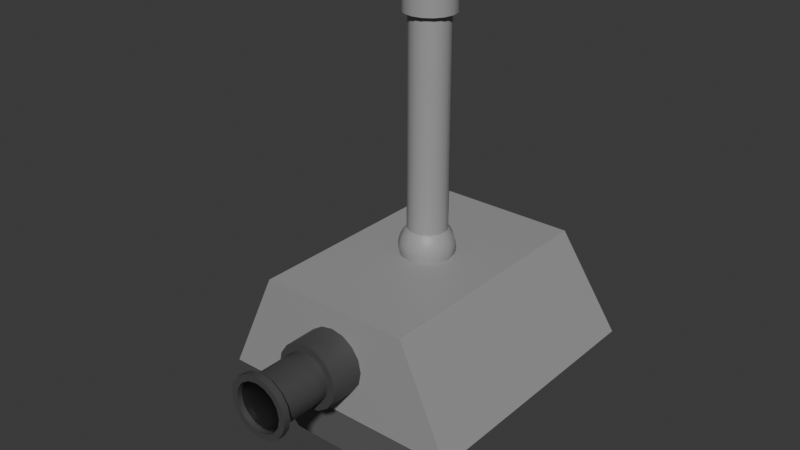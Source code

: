 # Source: securitycamera.blend  (saved by Blender 4.2.66; exported with 4.5.12 LTS)
import bpy
from mathutils import Matrix  # noqa: F401  (used for matrix-valued properties, if any)

bpy.ops.wm.read_factory_settings(use_empty=True)
scene = bpy.context.scene
scene.name = 'Scene'

# ---- collections
col_collection = bpy.data.collections.new('Collection'); scene.collection.children.link(col_collection)

# ---- materials (node trees are filled in below, after node groups)
mat_camera = bpy.data.materials.new('Camera')
mat_cameradarker = bpy.data.materials.new('CameraDarker')
mat_cameralens = bpy.data.materials.new('CameraLens')
mat_cameraglass = bpy.data.materials.new('CameraGlass')

# ---- node groups
ng_smooth_by_angle = bpy.data.node_groups.new('Smooth by Angle', 'GeometryNodeTree')
_s = ng_smooth_by_angle.interface.new_socket(name='Mesh', in_out='OUTPUT', socket_type='NodeSocketGeometry')
_s = ng_smooth_by_angle.interface.new_socket(name='Mesh', in_out='INPUT', socket_type='NodeSocketGeometry')
_s = ng_smooth_by_angle.interface.new_socket(name='Angle', in_out='INPUT', socket_type='NodeSocketFloat')
_s.subtype = 'ANGLE'
_s.default_value = 0.5236
_s.min_value = 0.0
_s.max_value = 3.142
_s.description = 'Maximum face angle for smooth edges'
_s = ng_smooth_by_angle.interface.new_socket(name='Ignore Sharpness', in_out='INPUT', socket_type='NodeSocketBool')
_s.force_non_field = True
ng_smooth_by_angle.description = 'Set the sharpness of mesh edges based on the angle between the neighboring faces'
ng_smooth_by_angle.is_modifier = True
_N = ng_smooth_by_angle.nodes; _L = ng_smooth_by_angle.links
n0 = _N.new('GeometryNodeSetShadeSmooth'); n0.name = 'Set Shade Smooth'; n0.location = (120, -80)
n0.domain = 'EDGE'
n1 = _N.new('GeometryNodeSetShadeSmooth'); n1.name = 'Set Shade Smooth.001'; n1.location = (300, -80)
n2 = _N.new('NodeGroupOutput'); n2.name = 'Group Output'; n2.location = (480, -80)
n3 = _N.new('GeometryNodeInputMeshEdgeAngle'); n3.name = 'Edge Angle'; n3.location = (-440, -240)
n4 = _N.new('NodeGroupInput'); n4.name = 'Group Input'; n4.location = (-80, -80)
n5 = _N.new('GeometryNodeInputEdgeSmooth'); n5.name = 'Is Edge Smooth'; n5.location = (-260, -120)
n6 = _N.new('GeometryNodeInputShadeSmooth'); n6.name = 'Is Shade Smooth'; n6.location = (-440, -397)
n7 = _N.new('FunctionNodeCompare'); n7.name = 'Compare'; n7.location = (-260, -260)
n7.operation = 'LESS_EQUAL'
n7.inputs[6].default_value = (0.0, 0.0, 0.0, 0.0)
n7.inputs[7].default_value = (0.0, 0.0, 0.0, 0.0)
n8 = _N.new('FunctionNodeBooleanMath'); n8.name = 'Boolean Math.001'; n8.location = (-80, -260)
n9 = _N.new('NodeGroupInput'); n9.name = 'Group Input.001'; n9.location = (-440, -329)
n10 = _N.new('NodeGroupInput'); n10.name = 'Group Input.002'; n10.location = (-259, -189)
n11 = _N.new('FunctionNodeBooleanMath'); n11.name = 'Boolean Math'; n11.location = (-80, -149)
n11.operation = 'OR'
n12 = _N.new('FunctionNodeBooleanMath'); n12.name = 'Boolean Math.002'; n12.location = (-260, -380)
n12.operation = 'OR'
n13 = _N.new('NodeGroupInput'); n13.name = 'Group Input.003'; n13.location = (-440, -460)
_L.new(n3.outputs[0], n7.inputs[0])
_L.new(n1.outputs[0], n2.inputs[0])
_L.new(n9.outputs[1], n7.inputs[1])
_L.new(n7.outputs[0], n8.inputs[0])
_L.new(n4.outputs[0], n0.inputs[0])
_L.new(n0.outputs[0], n1.inputs[0])
_L.new(n8.outputs[0], n0.inputs[2])
_L.new(n10.outputs[2], n11.inputs[1])
_L.new(n5.outputs[0], n11.inputs[0])
_L.new(n11.outputs[0], n0.inputs[1])
_L.new(n13.outputs[2], n12.inputs[1])
_L.new(n6.outputs[0], n12.inputs[0])
_L.new(n12.outputs[0], n8.inputs[1])
n2.is_active_output = True

# ---- material node trees
mat_camera.use_nodes = True; mat_camera.node_tree.nodes.clear()
_N = mat_camera.node_tree.nodes; _L = mat_camera.node_tree.links
n0 = _N.new('ShaderNodeBsdfPrincipled'); n0.name = 'Principled BSDF'; n0.location = (10, 300)
n0.inputs[0].default_value = (0.3416, 0.3416, 0.3416, 1.0)
n1 = _N.new('ShaderNodeOutputMaterial'); n1.name = 'Material Output'; n1.location = (300, 300)
_L.new(n0.outputs[0], n1.inputs[0])
n1.is_active_output = True
mat_cameradarker.use_nodes = True; mat_cameradarker.node_tree.nodes.clear()
_N = mat_cameradarker.node_tree.nodes; _L = mat_cameradarker.node_tree.links
n0 = _N.new('ShaderNodeBsdfPrincipled'); n0.name = 'Principled BSDF'; n0.location = (10, 300)
n0.inputs[0].default_value = (0.1353, 0.1353, 0.1353, 1.0)
n1 = _N.new('ShaderNodeOutputMaterial'); n1.name = 'Material Output'; n1.location = (300, 300)
_L.new(n0.outputs[0], n1.inputs[0])
n1.is_active_output = True
mat_cameralens.use_nodes = True; mat_cameralens.node_tree.nodes.clear()
_N = mat_cameralens.node_tree.nodes; _L = mat_cameralens.node_tree.links
n0 = _N.new('ShaderNodeBsdfPrincipled'); n0.name = 'Principled BSDF'; n0.location = (10, 300)
n0.inputs[0].default_value = (0.06561, 0.06561, 0.06561, 1.0)
n1 = _N.new('ShaderNodeOutputMaterial'); n1.name = 'Material Output'; n1.location = (300, 300)
_L.new(n0.outputs[0], n1.inputs[0])
n1.is_active_output = True
mat_cameraglass.use_nodes = True; mat_cameraglass.node_tree.nodes.clear()
_N = mat_cameraglass.node_tree.nodes; _L = mat_cameraglass.node_tree.links
n0 = _N.new('ShaderNodeBsdfPrincipled'); n0.name = 'Principled BSDF'; n0.location = (10, 300)
n0.inputs[2].default_value = 0.0
n0.inputs[18].default_value = 1.0
n1 = _N.new('ShaderNodeOutputMaterial'); n1.name = 'Material Output'; n1.location = (300, 300)
_L.new(n0.outputs[0], n1.inputs[0])
n1.is_active_output = True

# ---- world
world_world = bpy.data.worlds.new('World'); scene.world = world_world
world_world.use_nodes = True; world_world.node_tree.nodes.clear()
_N = world_world.node_tree.nodes; _L = world_world.node_tree.links
n0 = _N.new('ShaderNodeOutputWorld'); n0.name = 'World Output'; n0.location = (300, 300)
n1 = _N.new('ShaderNodeBackground'); n1.name = 'Background'; n1.location = (10, 300)
n1.inputs[0].default_value = (0.05088, 0.05088, 0.05088, 1.0)
_L.new(n1.outputs[0], n0.inputs[0])
n0.is_active_output = True
world_world.color = (0.05088, 0.05088, 0.05088)
world_world.sun_shadow_jitter_overblur = 0.0

# ---- meshes
me_cube_001 = bpy.data.meshes.new('Cube.001')
me_cube_001.from_pydata([(-0.1809, -1.048, -0.2442), (-0.6048, 0.9518, 2.199e-05), (0.1839, -1.048, -0.2442), (0.6078, 0.9518, 2.199e-05), (-0.1809, -1.048, -0.6091), (-0.9985, 1.142, -0.8533), (1.001, 1.142, -0.8533), (0.1839, -1.048, -0.6091), (-0.5262, 0.8093, -1.338), (-0.5262, -0.9057, -1.338), (-0.88, 1.055, -0.8533), (0.5292, 0.8093, -1.338), (0.8829, 1.055, -0.8533), (0.5292, -0.9057, -1.338), (0.8829, -0.9614, -0.8533), (-0.88, -0.9614, -0.8533), (-0.9985, -1.048, -0.8533), (-0.6048, -1.048, 2.199e-05), (0.6078, -1.048, 2.199e-05), (1.001, -1.048, -0.8533), (0.1002, -1.048, -0.1883), (0.001494, -1.048, -0.1686), (-0.09724, -1.048, -0.1883), (0.1002, -1.048, -0.665), (0.001494, -1.048, -0.6847), (-0.09724, -1.048, -0.665), (-0.2369, -1.048, -0.5254), (-0.2565, -1.048, -0.4266), (-0.2369, -1.048, -0.3279), (0.2399, -1.048, -0.3279), (0.2595, -1.048, -0.4266), (0.2399, -1.048, -0.5254), (-0.1371, -1.315, -0.288), (0.1401, -1.315, -0.288), (-0.1371, -1.315, -0.5652), (0.1401, -1.315, -0.5652), (0.0765, -1.315, -0.2456), (0.001494, -1.315, -0.2306), (-0.07351, -1.315, -0.2456), (0.0765, -1.315, -0.6077), (0.001494, -1.315, -0.6226), (-0.07351, -1.315, -0.6077), (-0.1796, -1.315, -0.5017), (-0.1945, -1.315, -0.4266), (-0.1796, -1.315, -0.3516), (0.1826, -1.315, -0.3516), (0.1975, -1.315, -0.4266), (0.1826, -1.315, -0.5017), (-0.2369, -1.315, -0.3279), (-0.1809, -1.315, -0.2442), (-0.09724, -1.315, -0.1883), (0.2399, -1.315, -0.5254), (0.1839, -1.315, -0.6091), (-0.09724, -1.315, -0.665), (-0.1809, -1.315, -0.6091), (0.1839, -1.315, -0.2442), (0.1002, -1.315, -0.1883), (0.001494, -1.315, -0.1686), (0.1002, -1.315, -0.665), (0.001494, -1.315, -0.6847), (-0.2369, -1.315, -0.5254), (-0.2565, -1.315, -0.4266), (0.2399, -1.315, -0.3279), (0.2595, -1.315, -0.4266), (-0.1371, -1.72, -0.288), (0.1401, -1.72, -0.288), (-0.1371, -1.72, -0.5652), (0.1401, -1.72, -0.5652), (0.0765, -1.72, -0.2456), (0.001494, -1.72, -0.2306), (-0.07351, -1.72, -0.2456), (0.0765, -1.72, -0.6077), (0.001494, -1.72, -0.6226), (-0.07351, -1.72, -0.6077), (-0.1796, -1.72, -0.5017), (-0.1945, -1.72, -0.4266), (-0.1796, -1.72, -0.3516), (0.1826, -1.72, -0.3516), (0.1975, -1.72, -0.4266), (0.1826, -1.72, -0.5017), (-0.1371, -1.72, -0.288), (0.1401, -1.72, -0.288), (-0.1371, -1.72, -0.5652), (0.1401, -1.72, -0.5652), (0.0765, -1.72, -0.2456), (0.001494, -1.72, -0.2306), (-0.07351, -1.72, -0.2456), (0.0765, -1.72, -0.6077), (0.001494, -1.72, -0.6226), (-0.07351, -1.72, -0.6077), (-0.1796, -1.72, -0.5017), (-0.1945, -1.72, -0.4266), (-0.1796, -1.72, -0.3516), (0.1826, -1.72, -0.3516), (0.1975, -1.72, -0.4266), (0.1826, -1.72, -0.5017), (-0.1371, -1.775, -0.288), (0.1401, -1.775, -0.288), (-0.1371, -1.775, -0.5652), (0.1401, -1.775, -0.5652), (0.0765, -1.775, -0.2456), (0.001494, -1.775, -0.2306), (-0.07351, -1.775, -0.2456), (0.0765, -1.775, -0.6077), (0.001494, -1.775, -0.6226), (-0.07351, -1.775, -0.6077), (-0.1796, -1.775, -0.5017), (-0.1945, -1.775, -0.4266), (-0.1796, -1.775, -0.3516), (0.1826, -1.775, -0.3516), (0.1975, -1.775, -0.4266), (0.1826, -1.775, -0.5017), (-0.2263, -1.72, -0.3323), (-0.1728, -1.72, -0.2523), (-0.09284, -1.72, -0.1989), (0.2292, -1.72, -0.521), (0.1758, -1.72, -0.601), (-0.09284, -1.72, -0.6544), (-0.1728, -1.72, -0.601), (0.1758, -1.72, -0.2523), (0.09583, -1.72, -0.1989), (0.001494, -1.72, -0.1801), (0.09583, -1.72, -0.6544), (0.001494, -1.72, -0.6732), (-0.2263, -1.72, -0.521), (-0.245, -1.72, -0.4266), (0.2292, -1.72, -0.3323), (0.248, -1.72, -0.4266), (-0.2263, -1.775, -0.3323), (-0.1728, -1.775, -0.2523), (-0.09284, -1.775, -0.1989), (0.2292, -1.775, -0.521), (0.1758, -1.775, -0.601), (-0.09284, -1.775, -0.6544), (-0.1728, -1.775, -0.601), (0.1758, -1.775, -0.2523), (0.09583, -1.775, -0.1989), (0.001494, -1.775, -0.1801), (0.09583, -1.775, -0.6544), (0.001494, -1.775, -0.6732), (-0.2263, -1.775, -0.521), (-0.245, -1.775, -0.4266), (0.2292, -1.775, -0.3323), (0.248, -1.775, -0.4266), (-0.1796, -1.734, -0.3516), (-0.1371, -1.734, -0.288), (-0.07351, -1.734, -0.2456), (0.1826, -1.734, -0.5017), (0.1401, -1.734, -0.5652), (-0.07351, -1.734, -0.6077), (-0.1371, -1.734, -0.5652), (0.1401, -1.734, -0.288), (0.0765, -1.734, -0.2456), (0.001494, -1.734, -0.2306), (0.0765, -1.734, -0.6077), (0.001494, -1.734, -0.6226), (-0.1796, -1.734, -0.5017), (-0.1945, -1.734, -0.4266), (0.1826, -1.734, -0.3516), (0.1975, -1.734, -0.4266)], [], [(16, 17, 1, 5), (5, 1, 3, 6), (6, 3, 18, 19), (3, 1, 17, 18), (6, 19, 14, 12), (16, 5, 10, 15), (13, 14, 15, 9), (11, 12, 14, 13), (8, 10, 12, 11), (9, 15, 10, 8), (5, 6, 12, 10), (8, 11, 13, 9), (19, 16, 15, 14), (4, 26, 27, 28, 0, 17, 16), (0, 22, 21, 20, 2, 18, 17), (2, 29, 30, 31, 7, 19, 18), (7, 23, 24, 25, 4, 16, 19), (25, 24, 59, 53), (43, 42, 74, 75), (26, 4, 54, 60), (0, 28, 48, 49), (27, 26, 60, 61), (2, 20, 56, 55), (22, 0, 49, 50), (28, 27, 61, 48), (20, 21, 57, 56), (7, 31, 51, 52), (29, 2, 55, 62), (21, 22, 50, 57), (4, 25, 53, 54), (30, 29, 62, 63), (23, 7, 52, 58), (31, 30, 63, 51), (24, 23, 58, 59), (44, 32, 49, 48), (32, 38, 50, 49), (47, 35, 52, 51), (41, 34, 54, 53), (36, 33, 55, 56), (37, 36, 56, 57), (38, 37, 57, 50), (35, 39, 58, 52), (39, 40, 59, 58), (40, 41, 53, 59), (34, 42, 60, 54), (42, 43, 61, 60), (43, 44, 48, 61), (33, 45, 62, 55), (45, 46, 63, 62), (46, 47, 51, 63), (70, 64, 80, 86), (33, 36, 68, 65), (44, 43, 75, 76), (36, 37, 69, 68), (45, 33, 65, 77), (37, 38, 70, 69), (46, 45, 77, 78), (39, 35, 67, 71), (32, 44, 76, 64), (47, 46, 78, 79), (40, 39, 71, 72), (38, 32, 64, 70), (41, 40, 72, 73), (35, 47, 79, 67), (42, 34, 66, 74), (34, 41, 73, 66), (109, 110, 143, 142), (73, 72, 88, 89), (67, 79, 95, 83), (74, 66, 82, 90), (66, 73, 89, 82), (75, 74, 90, 91), (65, 68, 84, 81), (76, 75, 91, 92), (68, 69, 85, 84), (77, 65, 81, 93), (69, 70, 86, 85), (78, 77, 93, 94), (71, 67, 83, 87), (64, 76, 92, 80), (79, 78, 94, 95), (72, 71, 87, 88), (98, 105, 149, 150), (108, 96, 129, 128), (84, 85, 121, 120), (97, 109, 142, 135), (81, 84, 120, 119), (107, 108, 128, 141), (82, 89, 117, 118), (106, 107, 141, 140), (83, 95, 115, 116), (98, 106, 140, 134), (95, 94, 127, 115), (86, 80, 113, 114), (104, 105, 133, 139), (94, 93, 126, 127), (80, 92, 112, 113), (103, 104, 139, 138), (121, 114, 130, 137), (127, 126, 142, 143), (122, 116, 132, 138), (113, 112, 128, 129), (115, 127, 143, 131), (123, 122, 138, 139), (114, 113, 129, 130), (117, 123, 139, 133), (116, 115, 131, 132), (124, 118, 134, 140), (118, 117, 133, 134), (125, 124, 140, 141), (119, 120, 136, 135), (112, 125, 141, 128), (120, 121, 137, 136), (126, 119, 135, 142), (85, 86, 114, 121), (96, 102, 130, 129), (110, 111, 131, 143), (87, 83, 116, 122), (111, 99, 132, 131), (88, 87, 122, 123), (105, 98, 134, 133), (89, 88, 123, 117), (100, 97, 135, 136), (90, 82, 118, 124), (101, 100, 136, 137), (91, 90, 124, 125), (102, 101, 137, 130), (92, 91, 125, 112), (99, 103, 138, 132), (93, 81, 119, 126), (155, 154, 148, 147, 159, 158, 151, 152, 153, 146, 145, 144, 157, 156, 150, 149), (107, 106, 156, 157), (97, 100, 152, 151), (108, 107, 157, 144), (100, 101, 153, 152), (109, 97, 151, 158), (101, 102, 146, 153), (110, 109, 158, 159), (103, 99, 148, 154), (96, 108, 144, 145), (111, 110, 159, 147), (104, 103, 154, 155), (102, 96, 145, 146), (105, 104, 155, 149), (99, 111, 147, 148), (106, 98, 150, 156)])
me_cube_001.polygons.foreach_set('use_smooth', [True] * 146)
me_cube_001.polygons.foreach_set('material_index', [0, 0, 0, 0, 0, 0, 1, 1, 1, 1, 0, 1, 0, 0, 0, 0, 0, 2, 2, 2, 2, 2, 2, 2, 2, 2, 2, 2, 2, 2, 2, 2, 2, 2, 2, 2, 2, 2, 2, 2, 2, 2, 2, 2, 2, 2, 2, 2, 2, 2, 0, 2, 2, 2, 2, 2, 2, 2, 2, 2, 2, 2, 2, 2, 2, 2, 2, 0, 0, 0, 0, 0, 0, 0, 0, 0, 0, 0, 0, 0, 0, 0, 2, 2, 2, 2, 2, 2, 2, 2, 2, 2, 2, 2, 2, 2, 2, 2, 2, 2, 2, 2, 2, 2, 2, 2, 2, 2, 2, 2, 2, 2, 2, 2, 2, 2, 2, 2, 2, 2, 2, 2, 2, 2, 2, 2, 2, 2, 2, 2, 3, 2, 2, 2, 2, 2, 2, 2, 2, 2, 2, 2, 2, 2, 2, 2])
_uv = me_cube_001.uv_layers.new(name='UVMap')
_uv.uv.foreach_set('vector', [0.5, 0.0, 0.625, 0.0, 0.625, 0.25, 0.5, 0.25, 0.5, 0.25, 0.625, 0.25, 0.625, 0.5, 0.5, 0.5, 0.5, 0.5, 0.625, 0.5, 0.625, 0.75, 0.5, 0.75, 0.625, 0.5, 0.875, 0.5, 0.875, 0.75, 0.625, 0.75, 0.5, 0.5, 0.5, 0.75, 0.5, 0.75, 0.5, 0.5, 0.5, 0.0, 0.5, 0.25, 0.5, 0.25, 0.5, 0.0, 0.375, 0.75, 0.5, 0.75, 0.5, 1.0, 0.375, 1.0, 0.375, 0.5, 0.5, 0.5, 0.5, 0.75, 0.375, 0.75, 0.375, 0.25, 0.5, 0.25, 0.5, 0.5, 0.375, 0.5, 0.375, 0.0, 0.5, 0.0, 0.5, 0.25, 0.375, 0.25, 0.5, 0.25, 0.5, 0.5, 0.5, 0.5, 0.5, 0.25, 0.375, 0.25, 0.375, 0.5, 0.375, 0.75, 0.375, 1.0, 0.5, 0.75, 0.5, 1.0, 0.5, 1.0, 0.5, 0.75, 0.5326, 0.966, 0.5475, 0.9644, 0.5625, 0.9629, 0.5775, 0.9613, 0.5924, 0.9598, 0.625, 1.0, 0.5, 1.0, 0.5924, 0.9598, 0.5924, 0.9174, 0.5924, 0.875, 0.5924, 0.8326, 0.5924, 0.7902, 0.625, 0.75, 0.625, 1.0, 0.5924, 0.7902, 0.5775, 0.7887, 0.5625, 0.7871, 0.5475, 0.7856, 0.5326, 0.784, 0.5, 0.75, 0.625, 0.75, 0.5326, 0.784, 0.5326, 0.8295, 0.5326, 0.875, 0.5326, 0.9205, 0.5326, 0.966, 0.5, 1.0, 0.5, 0.75, 0.5326, 0.9205, 0.5326, 0.875, 0.5326, 0.875, 0.5326, 0.9205, 0.5625, 0.9458, 0.5511, 0.9454, 0.5511, 0.9454, 0.5625, 0.9458, 0.5475, 0.9644, 0.5326, 0.966, 0.5326, 0.966, 0.5475, 0.9644, 0.5924, 0.9598, 0.5775, 0.9613, 0.5775, 0.9613, 0.5924, 0.9598, 0.5625, 0.9629, 0.5475, 0.9644, 0.5475, 0.9644, 0.5625, 0.9629, 0.5924, 0.7902, 0.5924, 0.8326, 0.5924, 0.8326, 0.5924, 0.7902, 0.5924, 0.9174, 0.5924, 0.9598, 0.5924, 0.9598, 0.5924, 0.9174, 0.5775, 0.9613, 0.5625, 0.9629, 0.5625, 0.9629, 0.5775, 0.9613, 0.5924, 0.8326, 0.5924, 0.875, 0.5924, 0.875, 0.5924, 0.8326, 0.5326, 0.784, 0.5475, 0.7856, 0.5475, 0.7856, 0.5326, 0.784, 0.5775, 0.7887, 0.5924, 0.7902, 0.5924, 0.7902, 0.5775, 0.7887, 0.5924, 0.875, 0.5924, 0.9174, 0.5924, 0.9174, 0.5924, 0.875, 0.5326, 0.966, 0.5326, 0.9205, 0.5326, 0.9205, 0.5326, 0.966, 0.5625, 0.7871, 0.5775, 0.7887, 0.5775, 0.7887, 0.5625, 0.7871, 0.5326, 0.8295, 0.5326, 0.784, 0.5326, 0.784, 0.5326, 0.8295, 0.5475, 0.7856, 0.5625, 0.7871, 0.5625, 0.7871, 0.5475, 0.7856, 0.5326, 0.875, 0.5326, 0.8295, 0.5326, 0.8295, 0.5326, 0.875, 0.5739, 0.9433, 0.5831, 0.9338, 0.5924, 0.9598, 0.5775, 0.9613, 0.5831, 0.9338, 0.5861, 0.9074, 0.5924, 0.9174, 0.5924, 0.9598, 0.5511, 0.8046, 0.5419, 0.8128, 0.5326, 0.784, 0.5475, 0.7856, 0.5389, 0.9096, 0.5419, 0.9372, 0.5326, 0.966, 0.5326, 0.9205, 0.5861, 0.8426, 0.5831, 0.8162, 0.5924, 0.7902, 0.5924, 0.8326, 0.5866, 0.875, 0.5861, 0.8426, 0.5924, 0.8326, 0.5924, 0.875, 0.5861, 0.9074, 0.5866, 0.875, 0.5924, 0.875, 0.5924, 0.9174, 0.5419, 0.8128, 0.5389, 0.8404, 0.5326, 0.8295, 0.5326, 0.784, 0.5389, 0.8404, 0.5384, 0.875, 0.5326, 0.875, 0.5326, 0.8295, 0.5384, 0.875, 0.5389, 0.9096, 0.5326, 0.9205, 0.5326, 0.875, 0.5419, 0.9372, 0.5511, 0.9454, 0.5475, 0.9644, 0.5326, 0.966, 0.5511, 0.9454, 0.5625, 0.9458, 0.5625, 0.9629, 0.5475, 0.9644, 0.5625, 0.9458, 0.5739, 0.9433, 0.5775, 0.9613, 0.5625, 0.9629, 0.5831, 0.8162, 0.5739, 0.8067, 0.5775, 0.7887, 0.5924, 0.7902, 0.5739, 0.8067, 0.5625, 0.8042, 0.5625, 0.7871, 0.5775, 0.7887, 0.5625, 0.8042, 0.5511, 0.8046, 0.5475, 0.7856, 0.5625, 0.7871, 0.5861, 0.9074, 0.5831, 0.9338, 0.5831, 0.9338, 0.5861, 0.9074, 0.5831, 0.8162, 0.5861, 0.8426, 0.5861, 0.8426, 0.5831, 0.8162, 0.5739, 0.9433, 0.5625, 0.9458, 0.5625, 0.9458, 0.5739, 0.9433, 0.5861, 0.8426, 0.5866, 0.875, 0.5866, 0.875, 0.5861, 0.8426, 0.5739, 0.8067, 0.5831, 0.8162, 0.5831, 0.8162, 0.5739, 0.8067, 0.5866, 0.875, 0.5861, 0.9074, 0.5861, 0.9074, 0.5866, 0.875, 0.5625, 0.8042, 0.5739, 0.8067, 0.5739, 0.8067, 0.5625, 0.8042, 0.5389, 0.8404, 0.5419, 0.8128, 0.5419, 0.8128, 0.5389, 0.8404, 0.5831, 0.9338, 0.5739, 0.9433, 0.5739, 0.9433, 0.5831, 0.9338, 0.5511, 0.8046, 0.5625, 0.8042, 0.5625, 0.8042, 0.5511, 0.8046, 0.5384, 0.875, 0.5389, 0.8404, 0.5389, 0.8404, 0.5384, 0.875, 0.5861, 0.9074, 0.5831, 0.9338, 0.5831, 0.9338, 0.5861, 0.9074, 0.5389, 0.9096, 0.5384, 0.875, 0.5384, 0.875, 0.5389, 0.9096, 0.5419, 0.8128, 0.5511, 0.8046, 0.5511, 0.8046, 0.5419, 0.8128, 0.5511, 0.9454, 0.5419, 0.9372, 0.5419, 0.9372, 0.5511, 0.9454, 0.5419, 0.9372, 0.5389, 0.9096, 0.5389, 0.9096, 0.5419, 0.9372, 0.5739, 0.8067, 0.5625, 0.8042, 0.5625, 0.8042, 0.5739, 0.8067, 0.5389, 0.9096, 0.5384, 0.875, 0.5384, 0.875, 0.5389, 0.9096, 0.5419, 0.8128, 0.5511, 0.8046, 0.5511, 0.8046, 0.5419, 0.8128, 0.5511, 0.9454, 0.5419, 0.9372, 0.5419, 0.9372, 0.5511, 0.9454, 0.5419, 0.9372, 0.5389, 0.9096, 0.5389, 0.9096, 0.5419, 0.9372, 0.5625, 0.9458, 0.5511, 0.9454, 0.5511, 0.9454, 0.5625, 0.9458, 0.5831, 0.8162, 0.5861, 0.8426, 0.5861, 0.8426, 0.5831, 0.8162, 0.5739, 0.9433, 0.5625, 0.9458, 0.5625, 0.9458, 0.5739, 0.9433, 0.5861, 0.8426, 0.5866, 0.875, 0.5866, 0.875, 0.5861, 0.8426, 0.5739, 0.8067, 0.5831, 0.8162, 0.5831, 0.8162, 0.5739, 0.8067, 0.5866, 0.875, 0.5861, 0.9074, 0.5861, 0.9074, 0.5866, 0.875, 0.5625, 0.8042, 0.5739, 0.8067, 0.5739, 0.8067, 0.5625, 0.8042, 0.5389, 0.8404, 0.5419, 0.8128, 0.5419, 0.8128, 0.5389, 0.8404, 0.5831, 0.9338, 0.5739, 0.9433, 0.5739, 0.9433, 0.5831, 0.9338, 0.5511, 0.8046, 0.5625, 0.8042, 0.5625, 0.8042, 0.5511, 0.8046, 0.5384, 0.875, 0.5389, 0.8404, 0.5389, 0.8404, 0.5384, 0.875, 0.5419, 0.9372, 0.5389, 0.9096, 0.5389, 0.9096, 0.5419, 0.9372, 0.5739, 0.9433, 0.5831, 0.9338, 0.5831, 0.9338, 0.5739, 0.9433, 0.5861, 0.8426, 0.5866, 0.875, 0.5866, 0.875, 0.5861, 0.8426, 0.5831, 0.8162, 0.5739, 0.8067, 0.5739, 0.8067, 0.5831, 0.8162, 0.5831, 0.8162, 0.5861, 0.8426, 0.5861, 0.8426, 0.5831, 0.8162, 0.5625, 0.9458, 0.5739, 0.9433, 0.5739, 0.9433, 0.5625, 0.9458, 0.5419, 0.9372, 0.5389, 0.9096, 0.5389, 0.9096, 0.5419, 0.9372, 0.5511, 0.9454, 0.5625, 0.9458, 0.5625, 0.9458, 0.5511, 0.9454, 0.5419, 0.8128, 0.5511, 0.8046, 0.5511, 0.8046, 0.5419, 0.8128, 0.5419, 0.9372, 0.5511, 0.9454, 0.5511, 0.9454, 0.5419, 0.9372, 0.5511, 0.8046, 0.5625, 0.8042, 0.5625, 0.8042, 0.5511, 0.8046, 0.5861, 0.9074, 0.5831, 0.9338, 0.5831, 0.9338, 0.5861, 0.9074, 0.5384, 0.875, 0.5389, 0.9096, 0.5389, 0.9096, 0.5384, 0.875, 0.5625, 0.8042, 0.5739, 0.8067, 0.5739, 0.8067, 0.5625, 0.8042, 0.5831, 0.9338, 0.5739, 0.9433, 0.5739, 0.9433, 0.5831, 0.9338, 0.5389, 0.8404, 0.5384, 0.875, 0.5384, 0.875, 0.5389, 0.8404, 0.5866, 0.875, 0.5861, 0.9074, 0.5861, 0.9074, 0.5866, 0.875, 0.5625, 0.8042, 0.5739, 0.8067, 0.5739, 0.8067, 0.5625, 0.8042, 0.5389, 0.8404, 0.5419, 0.8128, 0.5419, 0.8128, 0.5389, 0.8404, 0.5831, 0.9338, 0.5739, 0.9433, 0.5739, 0.9433, 0.5831, 0.9338, 0.5511, 0.8046, 0.5625, 0.8042, 0.5625, 0.8042, 0.5511, 0.8046, 0.5384, 0.875, 0.5389, 0.8404, 0.5389, 0.8404, 0.5384, 0.875, 0.5861, 0.9074, 0.5831, 0.9338, 0.5831, 0.9338, 0.5861, 0.9074, 0.5389, 0.9096, 0.5384, 0.875, 0.5384, 0.875, 0.5389, 0.9096, 0.5419, 0.8128, 0.5511, 0.8046, 0.5511, 0.8046, 0.5419, 0.8128, 0.5511, 0.9454, 0.5419, 0.9372, 0.5419, 0.9372, 0.5511, 0.9454, 0.5419, 0.9372, 0.5389, 0.9096, 0.5389, 0.9096, 0.5419, 0.9372, 0.5625, 0.9458, 0.5511, 0.9454, 0.5511, 0.9454, 0.5625, 0.9458, 0.5831, 0.8162, 0.5861, 0.8426, 0.5861, 0.8426, 0.5831, 0.8162, 0.5739, 0.9433, 0.5625, 0.9458, 0.5625, 0.9458, 0.5739, 0.9433, 0.5861, 0.8426, 0.5866, 0.875, 0.5866, 0.875, 0.5861, 0.8426, 0.5739, 0.8067, 0.5831, 0.8162, 0.5831, 0.8162, 0.5739, 0.8067, 0.5866, 0.875, 0.5861, 0.9074, 0.5861, 0.9074, 0.5866, 0.875, 0.5831, 0.9338, 0.5861, 0.9074, 0.5861, 0.9074, 0.5831, 0.9338, 0.5625, 0.8042, 0.5511, 0.8046, 0.5511, 0.8046, 0.5625, 0.8042, 0.5389, 0.8404, 0.5419, 0.8128, 0.5419, 0.8128, 0.5389, 0.8404, 0.5511, 0.8046, 0.5419, 0.8128, 0.5419, 0.8128, 0.5511, 0.8046, 0.5384, 0.875, 0.5389, 0.8404, 0.5389, 0.8404, 0.5384, 0.875, 0.5389, 0.9096, 0.5419, 0.9372, 0.5419, 0.9372, 0.5389, 0.9096, 0.5389, 0.9096, 0.5384, 0.875, 0.5384, 0.875, 0.5389, 0.9096, 0.5861, 0.8426, 0.5831, 0.8162, 0.5831, 0.8162, 0.5861, 0.8426, 0.5511, 0.9454, 0.5419, 0.9372, 0.5419, 0.9372, 0.5511, 0.9454, 0.5866, 0.875, 0.5861, 0.8426, 0.5861, 0.8426, 0.5866, 0.875, 0.5625, 0.9458, 0.5511, 0.9454, 0.5511, 0.9454, 0.5625, 0.9458, 0.5861, 0.9074, 0.5866, 0.875, 0.5866, 0.875, 0.5861, 0.9074, 0.5739, 0.9433, 0.5625, 0.9458, 0.5625, 0.9458, 0.5739, 0.9433, 0.5419, 0.8128, 0.5389, 0.8404, 0.5389, 0.8404, 0.5419, 0.8128, 0.5739, 0.8067, 0.5831, 0.8162, 0.5831, 0.8162, 0.5739, 0.8067, 0.5384, 0.875, 0.5389, 0.8404, 0.5419, 0.8128, 0.5511, 0.8046, 0.5625, 0.8042, 0.5739, 0.8067, 0.5831, 0.8162, 0.5861, 0.8426, 0.5866, 0.875, 0.5861, 0.9074, 0.5831, 0.9338, 0.5739, 0.9433, 0.5625, 0.9458, 0.5511, 0.9454, 0.5419, 0.9372, 0.5389, 0.9096, 0.5625, 0.9458, 0.5511, 0.9454, 0.5511, 0.9454, 0.5625, 0.9458, 0.5831, 0.8162, 0.5861, 0.8426, 0.5861, 0.8426, 0.5831, 0.8162, 0.5739, 0.9433, 0.5625, 0.9458, 0.5625, 0.9458, 0.5739, 0.9433, 0.5861, 0.8426, 0.5866, 0.875, 0.5866, 0.875, 0.5861, 0.8426, 0.5739, 0.8067, 0.5831, 0.8162, 0.5831, 0.8162, 0.5739, 0.8067, 0.5866, 0.875, 0.5861, 0.9074, 0.5861, 0.9074, 0.5866, 0.875, 0.5625, 0.8042, 0.5739, 0.8067, 0.5739, 0.8067, 0.5625, 0.8042, 0.5389, 0.8404, 0.5419, 0.8128, 0.5419, 0.8128, 0.5389, 0.8404, 0.5831, 0.9338, 0.5739, 0.9433, 0.5739, 0.9433, 0.5831, 0.9338, 0.5511, 0.8046, 0.5625, 0.8042, 0.5625, 0.8042, 0.5511, 0.8046, 0.5384, 0.875, 0.5389, 0.8404, 0.5389, 0.8404, 0.5384, 0.875, 0.5861, 0.9074, 0.5831, 0.9338, 0.5831, 0.9338, 0.5861, 0.9074, 0.5389, 0.9096, 0.5384, 0.875, 0.5384, 0.875, 0.5389, 0.9096, 0.5419, 0.8128, 0.5511, 0.8046, 0.5511, 0.8046, 0.5419, 0.8128, 0.5511, 0.9454, 0.5419, 0.9372, 0.5419, 0.9372, 0.5511, 0.9454])
me_cube_001.materials.append(mat_camera)
me_cube_001.materials.append(mat_cameradarker)
me_cube_001.materials.append(mat_cameralens)
me_cube_001.materials.append(mat_cameraglass)
me_cube_001.update()
me_cube_002 = bpy.data.meshes.new('Cube.002')
me_cube_002.from_pydata([(-0.1306, -0.05408, -0.84), (-0.09992, -0.09992, -0.84), (-0.05408, -0.1306, -0.84), (0.1306, 0.05408, -0.84), (0.09992, 0.09992, -0.84), (-0.05408, 0.1306, -0.84), (-0.09992, 0.09992, -0.84), (0.09992, -0.09992, -0.84), (0.05408, -0.1306, -0.84), (-6.781e-09, -0.1413, -0.84), (0.05408, 0.1306, -0.84), (8.803e-09, 0.1413, -0.84), (-0.1306, 0.05408, -0.84), (-0.1413, 3.576e-07, -0.84), (0.1306, -0.05408, -0.84), (0.1413, 3.576e-07, -0.84), (0.09992, 0.09992, 0.24), (0.05408, 0.1306, 0.24), (-0.1306, -0.05408, 0.24), (-0.09992, -0.09992, 0.24), (0.1413, 3.576e-07, 0.24), (0.1306, 0.05408, 0.24), (8.803e-09, 0.1413, 0.24), (-0.05408, -0.1306, 0.24), (-0.05408, 0.1306, 0.24), (-0.09992, 0.09992, 0.24), (-0.1306, 0.05408, 0.24), (-0.1413, 3.576e-07, 0.24), (0.05408, -0.1306, 0.24), (0.09992, -0.09992, 0.24), (-6.781e-09, -0.1413, 0.24), (0.1306, -0.05408, 0.24), (-0.1678, -0.0695, 0.36), (-0.1284, -0.1284, 0.36), (-0.0695, -0.1678, 0.36), (0.1678, 0.0695, 0.36), (0.1284, 0.1284, 0.36), (-0.0695, 0.1678, 0.36), (-0.1284, 0.1284, 0.36), (0.1284, -0.1284, 0.36), (0.0695, -0.1678, 0.36), (-7.95e-09, -0.1816, 0.36), (0.0695, 0.1678, 0.36), (8.803e-09, 0.1816, 0.36), (-0.1678, 0.0695, 0.36), (-0.1816, 3.576e-07, 0.36), (0.1678, -0.0695, 0.36), (0.1816, 3.576e-07, 0.36), (0.1284, 0.1284, 0.24), (-0.1678, -0.0695, 0.24), (0.1816, 3.576e-07, 0.24), (-0.1284, 0.1284, 0.24), (0.0695, -0.1678, 0.24), (-7.95e-09, -0.1816, 0.24), (0.0695, 0.1678, 0.24), (-0.1284, -0.1284, 0.24), (0.1678, 0.0695, 0.24), (8.803e-09, 0.1816, 0.24), (-0.0695, -0.1678, 0.24), (-0.0695, 0.1678, 0.24), (-0.1678, 0.0695, 0.24), (-0.1816, 3.576e-07, 0.24), (0.1284, -0.1284, 0.24), (0.1678, -0.0695, 0.24), (-0.001494, 0.1414, -0.8099), (-0.001494, 0.1663, -0.8319), (0.01802, 0.03381, -0.7701), (0.03677, 0.0663, -0.7783), (0.05406, 0.09624, -0.7918), (0.06922, 0.1225, -0.8099), (0.08165, 0.144, -0.8319), (0.09089, 0.16, -0.8571), (0.09658, 0.1699, -0.8844), (0.09851, 0.1732, -0.9128), (0.0323, 0.01952, -0.7701), (0.06479, 0.03828, -0.7783), (0.09473, 0.05557, -0.7918), (0.121, 0.07073, -0.8099), (0.1425, 0.08316, -0.8319), (0.1585, 0.0924, -0.8571), (0.1684, 0.09809, -0.8844), (0.1717, 0.1, -0.9128), (0.03752, 1.541e-05, -0.7701), (0.07504, 1.54e-05, -0.7783), (0.1096, 1.54e-05, -0.7918), (0.1399, 1.54e-05, -0.8099), (0.1648, 1.54e-05, -0.8319), (0.1833, 1.54e-05, -0.8571), (0.1947, 1.541e-05, -0.8844), (0.1985, 1.541e-05, -0.9128), (0.0323, -0.01949, -0.7701), (0.06479, -0.03825, -0.7783), (0.09473, -0.05554, -0.7918), (0.121, -0.0707, -0.8099), (0.1425, -0.08313, -0.8319), (0.1585, -0.09237, -0.8571), (0.1684, -0.09806, -0.8844), (0.1717, -0.09998, -0.9128), (0.01802, -0.03378, -0.7701), (0.03677, -0.06627, -0.7783), (0.05406, -0.09621, -0.7918), (0.06922, -0.1225, -0.8099), (0.08165, -0.144, -0.8319), (0.09089, -0.16, -0.8571), (0.09658, -0.1699, -0.8844), (0.09851, -0.1732, -0.9128), (-0.001494, -0.039, -0.7701), (-0.001494, -0.07652, -0.7783), (-0.001494, -0.1111, -0.7918), (-0.001494, -0.1414, -0.8099), (-0.001494, -0.1663, -0.8319), (-0.001494, -0.1848, -0.8571), (-0.001494, -0.1961, -0.8844), (-0.001494, -0.2, -0.9128), (-0.021, -0.03378, -0.7701), (-0.03976, -0.06627, -0.7783), (-0.05705, -0.09621, -0.7918), (-0.0722, -0.1225, -0.8099), (-0.08464, -0.144, -0.8319), (-0.09388, -0.16, -0.8571), (-0.09957, -0.1699, -0.8844), (-0.1015, -0.1732, -0.9128), (-0.03528, -0.01949, -0.7701), (-0.06778, -0.03825, -0.7783), (-0.09772, -0.05554, -0.7918), (-0.124, -0.0707, -0.8099), (-0.1455, -0.08313, -0.8319), (-0.1615, -0.09237, -0.8571), (-0.1714, -0.09806, -0.8844), (-0.1747, -0.09998, -0.9128), (-0.04051, 1.541e-05, -0.7701), (-0.07803, 1.54e-05, -0.7783), (-0.1126, 1.542e-05, -0.7918), (-0.1429, 1.543e-05, -0.8099), (-0.1678, 1.543e-05, -0.8319), (-0.1863, 1.54e-05, -0.8571), (-0.1977, 1.541e-05, -0.8844), (-0.2015, 1.541e-05, -0.9128), (-0.03528, 0.01952, -0.7701), (-0.06778, 0.03828, -0.7783), (-0.09772, 0.05557, -0.7918), (-0.124, 0.07073, -0.8099), (-0.1455, 0.08316, -0.8319), (-0.1615, 0.0924, -0.8571), (-0.1714, 0.09809, -0.8844), (-0.1747, 0.1, -0.9128), (-0.021, 0.03381, -0.7701), (-0.03976, 0.0663, -0.7783), (-0.05705, 0.09624, -0.7918), (-0.0722, 0.1225, -0.8099), (-0.08464, 0.144, -0.8319), (-0.09388, 0.16, -0.8571), (-0.09957, 0.1699, -0.8844), (-0.1015, 0.1732, -0.9128), (-0.001494, 1.541e-05, -0.7673), (-0.001494, 0.03903, -0.7701), (-0.001494, 0.07655, -0.7783), (-0.001494, 0.1111, -0.7918), (-0.001494, 0.1848, -0.8571), (-0.001494, 0.1962, -0.8844), (-0.001494, 0.2, -0.9128), (0.08064, 0.1423, -1.006), (0.1408, 0.08215, -1.006), (0.1628, 1.541e-05, -1.006), (0.1408, -0.08212, -1.006), (0.08064, -0.1422, -1.006), (-0.001494, -0.1643, -1.006), (-0.08363, -0.1422, -1.006), (-0.1438, -0.08212, -1.006), (-0.1658, 1.541e-05, -1.006), (-0.1438, 0.08215, -1.006), (-0.08363, 0.1423, -1.006), (-0.001494, 0.1643, -1.006)], [], [(0, 1, 2, 9, 8, 7, 14, 15, 3, 4, 10, 11, 5, 6, 12, 13), (31, 29, 62, 63), (17, 16, 48, 54), (30, 23, 58, 53), (19, 18, 49, 55), (20, 31, 63, 50), (21, 20, 50, 56), (22, 17, 54, 57), (23, 19, 55, 58), (24, 22, 57, 59), (15, 14, 31, 20), (9, 2, 23, 30), (14, 7, 29, 31), (8, 9, 30, 28), (0, 13, 27, 18), (7, 8, 28, 29), (13, 12, 26, 27), (6, 5, 24, 25), (12, 6, 25, 26), (4, 3, 21, 16), (5, 11, 22, 24), (2, 1, 19, 23), (11, 10, 17, 22), (3, 15, 20, 21), (1, 0, 18, 19), (10, 4, 16, 17), (54, 48, 36, 42), (55, 49, 32, 33), (56, 50, 47, 35), (57, 54, 42, 43), (58, 55, 33, 34), (59, 57, 43, 37), (48, 56, 35, 36), (60, 51, 38, 44), (51, 59, 37, 38), (61, 60, 44, 45), (62, 52, 40, 39), (49, 61, 45, 32), (52, 53, 41, 40), (63, 62, 39, 46), (53, 58, 34, 41), (50, 63, 46, 47), (28, 30, 53, 52), (18, 27, 61, 49), (29, 28, 52, 62), (27, 26, 60, 61), (25, 24, 59, 51), (26, 25, 51, 60), (32, 45, 44, 38, 37, 43, 42, 36, 35, 47, 46, 39, 40, 41, 34, 33), (16, 21, 56, 48), (159, 158, 71, 72), (160, 159, 72, 73), (155, 154, 66), (156, 155, 66, 67), (157, 156, 67, 68), (64, 157, 68, 69), (65, 64, 69, 70), (158, 65, 70, 71), (71, 70, 78, 79), (72, 71, 79, 80), (73, 72, 80, 81), (66, 154, 74), (67, 66, 74, 75), (68, 67, 75, 76), (69, 68, 76, 77), (70, 69, 77, 78), (75, 74, 82, 83), (76, 75, 83, 84), (77, 76, 84, 85), (78, 77, 85, 86), (79, 78, 86, 87), (80, 79, 87, 88), (81, 80, 88, 89), (74, 154, 82), (87, 86, 94, 95), (88, 87, 95, 96), (89, 88, 96, 97), (82, 154, 90), (83, 82, 90, 91), (84, 83, 91, 92), (85, 84, 92, 93), (86, 85, 93, 94), (92, 91, 99, 100), (93, 92, 100, 101), (94, 93, 101, 102), (95, 94, 102, 103), (96, 95, 103, 104), (97, 96, 104, 105), (90, 154, 98), (91, 90, 98, 99), (104, 103, 111, 112), (105, 104, 112, 113), (98, 154, 106), (99, 98, 106, 107), (100, 99, 107, 108), (101, 100, 108, 109), (102, 101, 109, 110), (103, 102, 110, 111), (109, 108, 116, 117), (110, 109, 117, 118), (111, 110, 118, 119), (112, 111, 119, 120), (113, 112, 120, 121), (106, 154, 114), (107, 106, 114, 115), (108, 107, 115, 116), (121, 120, 128, 129), (114, 154, 122), (115, 114, 122, 123), (116, 115, 123, 124), (117, 116, 124, 125), (118, 117, 125, 126), (119, 118, 126, 127), (120, 119, 127, 128), (125, 124, 132, 133), (126, 125, 133, 134), (127, 126, 134, 135), (128, 127, 135, 136), (129, 128, 136, 137), (122, 154, 130), (123, 122, 130, 131), (124, 123, 131, 132), (137, 136, 144, 145), (130, 154, 138), (131, 130, 138, 139), (132, 131, 139, 140), (133, 132, 140, 141), (134, 133, 141, 142), (135, 134, 142, 143), (136, 135, 143, 144), (142, 141, 149, 150), (143, 142, 150, 151), (144, 143, 151, 152), (145, 144, 152, 153), (138, 154, 146), (139, 138, 146, 147), (140, 139, 147, 148), (141, 140, 148, 149), (146, 154, 155), (147, 146, 155, 156), (148, 147, 156, 157), (149, 148, 157, 64), (150, 149, 64, 65), (151, 150, 65, 158), (152, 151, 158, 159), (153, 152, 159, 160), (81, 89, 163, 162), (121, 129, 168, 167), (113, 121, 167, 166), (89, 97, 164, 163), (160, 73, 161, 172), (153, 160, 172, 171), (145, 153, 171, 170), (73, 81, 162, 161), (97, 105, 165, 164), (105, 113, 166, 165), (137, 145, 170, 169), (129, 137, 169, 168)])
me_cube_002.polygons.foreach_set('use_smooth', [1, 1, 1, 1, 1, 1, 1, 1, 1, 1, 1, 1, 1, 1, 1, 1, 1, 1, 1, 1, 1, 1, 1, 1, 1, 1, 1, 1, 1, 1, 1, 1, 1, 1, 1, 1, 1, 1, 1, 1, 1, 1, 1, 1, 1, 1, 1, 1, 1, 1, 0, 0, 0, 0, 0, 0, 0, 0, 0, 0, 0, 0, 0, 0, 0, 0, 0, 0, 0, 0, 0, 0, 0, 0, 0, 0, 0, 0, 0, 0, 0, 0, 0, 0, 0, 0, 0, 0, 0, 0, 0, 0, 0, 0, 0, 0, 0, 0, 0, 0, 0, 0, 0, 0, 0, 0, 0, 0, 0, 0, 0, 0, 0, 0, 0, 0, 0, 0, 0, 0, 0, 0, 0, 0, 0, 0, 0, 0, 0, 0, 0, 0, 0, 0, 0, 0, 0, 0, 0, 0, 0, 0, 0, 0, 0, 0, 0, 0, 0, 0, 0, 0, 0, 0, 0, 0, 0, 0])
_uv = me_cube_002.uv_layers.new(name='UVMap')
_uv.uv.foreach_set('vector', [0.5739, 0.9433, 0.5831, 0.9338, 0.5861, 0.9074, 0.5866, 0.875, 0.5861, 0.8426, 0.5831, 0.8162, 0.5739, 0.8067, 0.5625, 0.8042, 0.5511, 0.8046, 0.5419, 0.8128, 0.5389, 0.8404, 0.5384, 0.875, 0.5389, 0.9096, 0.5419, 0.9372, 0.5511, 0.9454, 0.5625, 0.9458, 0.5739, 0.8067, 0.5831, 0.8162, 0.5831, 0.8162, 0.5739, 0.8067, 0.5389, 0.8404, 0.5419, 0.8128, 0.5419, 0.8128, 0.5389, 0.8404, 0.5866, 0.875, 0.5861, 0.9074, 0.5861, 0.9074, 0.5866, 0.875, 0.5831, 0.9338, 0.5739, 0.9433, 0.5739, 0.9433, 0.5831, 0.9338, 0.5625, 0.8042, 0.5739, 0.8067, 0.5739, 0.8067, 0.5625, 0.8042, 0.5511, 0.8046, 0.5625, 0.8042, 0.5625, 0.8042, 0.5511, 0.8046, 0.5384, 0.875, 0.5389, 0.8404, 0.5389, 0.8404, 0.5384, 0.875, 0.5861, 0.9074, 0.5831, 0.9338, 0.5831, 0.9338, 0.5861, 0.9074, 0.5389, 0.9096, 0.5384, 0.875, 0.5384, 0.875, 0.5389, 0.9096, 0.5625, 0.8042, 0.5739, 0.8067, 0.5739, 0.8067, 0.5625, 0.8042, 0.5866, 0.875, 0.5861, 0.9074, 0.5861, 0.9074, 0.5866, 0.875, 0.5739, 0.8067, 0.5831, 0.8162, 0.5831, 0.8162, 0.5739, 0.8067, 0.5861, 0.8426, 0.5866, 0.875, 0.5866, 0.875, 0.5861, 0.8426, 0.5739, 0.9433, 0.5625, 0.9458, 0.5625, 0.9458, 0.5739, 0.9433, 0.5831, 0.8162, 0.5861, 0.8426, 0.5861, 0.8426, 0.5831, 0.8162, 0.5625, 0.9458, 0.5511, 0.9454, 0.5511, 0.9454, 0.5625, 0.9458, 0.5419, 0.9372, 0.5389, 0.9096, 0.5389, 0.9096, 0.5419, 0.9372, 0.5511, 0.9454, 0.5419, 0.9372, 0.5419, 0.9372, 0.5511, 0.9454, 0.5419, 0.8128, 0.5511, 0.8046, 0.5511, 0.8046, 0.5419, 0.8128, 0.5389, 0.9096, 0.5384, 0.875, 0.5384, 0.875, 0.5389, 0.9096, 0.5861, 0.9074, 0.5831, 0.9338, 0.5831, 0.9338, 0.5861, 0.9074, 0.5384, 0.875, 0.5389, 0.8404, 0.5389, 0.8404, 0.5384, 0.875, 0.5511, 0.8046, 0.5625, 0.8042, 0.5625, 0.8042, 0.5511, 0.8046, 0.5831, 0.9338, 0.5739, 0.9433, 0.5739, 0.9433, 0.5831, 0.9338, 0.5389, 0.8404, 0.5419, 0.8128, 0.5419, 0.8128, 0.5389, 0.8404, 0.5389, 0.8404, 0.5419, 0.8128, 0.5419, 0.8128, 0.5389, 0.8404, 0.5831, 0.9338, 0.5739, 0.9433, 0.5739, 0.9433, 0.5831, 0.9338, 0.5511, 0.8046, 0.5625, 0.8042, 0.5625, 0.8042, 0.5511, 0.8046, 0.5384, 0.875, 0.5389, 0.8404, 0.5389, 0.8404, 0.5384, 0.875, 0.5861, 0.9074, 0.5831, 0.9338, 0.5831, 0.9338, 0.5861, 0.9074, 0.5389, 0.9096, 0.5384, 0.875, 0.5384, 0.875, 0.5389, 0.9096, 0.5419, 0.8128, 0.5511, 0.8046, 0.5511, 0.8046, 0.5419, 0.8128, 0.5511, 0.9454, 0.5419, 0.9372, 0.5419, 0.9372, 0.5511, 0.9454, 0.5419, 0.9372, 0.5389, 0.9096, 0.5389, 0.9096, 0.5419, 0.9372, 0.5625, 0.9458, 0.5511, 0.9454, 0.5511, 0.9454, 0.5625, 0.9458, 0.5831, 0.8162, 0.5861, 0.8426, 0.5861, 0.8426, 0.5831, 0.8162, 0.5739, 0.9433, 0.5625, 0.9458, 0.5625, 0.9458, 0.5739, 0.9433, 0.5861, 0.8426, 0.5866, 0.875, 0.5866, 0.875, 0.5861, 0.8426, 0.5739, 0.8067, 0.5831, 0.8162, 0.5831, 0.8162, 0.5739, 0.8067, 0.5866, 0.875, 0.5861, 0.9074, 0.5861, 0.9074, 0.5866, 0.875, 0.5625, 0.8042, 0.5739, 0.8067, 0.5739, 0.8067, 0.5625, 0.8042, 0.5861, 0.8426, 0.5866, 0.875, 0.5866, 0.875, 0.5861, 0.8426, 0.5739, 0.9433, 0.5625, 0.9458, 0.5625, 0.9458, 0.5739, 0.9433, 0.5831, 0.8162, 0.5861, 0.8426, 0.5861, 0.8426, 0.5831, 0.8162, 0.5625, 0.9458, 0.5511, 0.9454, 0.5511, 0.9454, 0.5625, 0.9458, 0.5419, 0.9372, 0.5389, 0.9096, 0.5389, 0.9096, 0.5419, 0.9372, 0.5511, 0.9454, 0.5419, 0.9372, 0.5419, 0.9372, 0.5511, 0.9454, 0.5739, 0.9433, 0.5625, 0.9458, 0.5511, 0.9454, 0.5419, 0.9372, 0.5389, 0.9096, 0.5384, 0.875, 0.5389, 0.8404, 0.5419, 0.8128, 0.5511, 0.8046, 0.5625, 0.8042, 0.5739, 0.8067, 0.5831, 0.8162, 0.5861, 0.8426, 0.5866, 0.875, 0.5861, 0.9074, 0.5831, 0.9338, 0.5419, 0.8128, 0.5511, 0.8046, 0.5511, 0.8046, 0.5419, 0.8128, 0.75, 0.5625, 0.75, 0.625, 0.6667, 0.625, 0.6667, 0.5625, 0.75, 0.5, 0.75, 0.5625, 0.6667, 0.5625, 0.6667, 0.5, 0.75, 0.9375, 0.7083, 1.0, 0.6667, 0.9375, 0.75, 0.875, 0.75, 0.9375, 0.6667, 0.9375, 0.6667, 0.875, 0.75, 0.8125, 0.75, 0.875, 0.6667, 0.875, 0.6667, 0.8125, 0.75, 0.75, 0.75, 0.8125, 0.6667, 0.8125, 0.6667, 0.75, 0.75, 0.6875, 0.75, 0.75, 0.6667, 0.75, 0.6667, 0.6875, 0.75, 0.625, 0.75, 0.6875, 0.6667, 0.6875, 0.6667, 0.625, 0.6667, 0.625, 0.6667, 0.6875, 0.5833, 0.6875, 0.5833, 0.625, 0.6667, 0.5625, 0.6667, 0.625, 0.5833, 0.625, 0.5833, 0.5625, 0.6667, 0.5, 0.6667, 0.5625, 0.5833, 0.5625, 0.5833, 0.5, 0.6667, 0.9375, 0.625, 1.0, 0.5833, 0.9375, 0.6667, 0.875, 0.6667, 0.9375, 0.5833, 0.9375, 0.5833, 0.875, 0.6667, 0.8125, 0.6667, 0.875, 0.5833, 0.875, 0.5833, 0.8125, 0.6667, 0.75, 0.6667, 0.8125, 0.5833, 0.8125, 0.5833, 0.75, 0.6667, 0.6875, 0.6667, 0.75, 0.5833, 0.75, 0.5833, 0.6875, 0.5833, 0.875, 0.5833, 0.9375, 0.5, 0.9375, 0.5, 0.875, 0.5833, 0.8125, 0.5833, 0.875, 0.5, 0.875, 0.5, 0.8125, 0.5833, 0.75, 0.5833, 0.8125, 0.5, 0.8125, 0.5, 0.75, 0.5833, 0.6875, 0.5833, 0.75, 0.5, 0.75, 0.5, 0.6875, 0.5833, 0.625, 0.5833, 0.6875, 0.5, 0.6875, 0.5, 0.625, 0.5833, 0.5625, 0.5833, 0.625, 0.5, 0.625, 0.5, 0.5625, 0.5833, 0.5, 0.5833, 0.5625, 0.5, 0.5625, 0.5, 0.5, 0.5833, 0.9375, 0.5417, 1.0, 0.5, 0.9375, 0.5, 0.625, 0.5, 0.6875, 0.4167, 0.6875, 0.4167, 0.625, 0.5, 0.5625, 0.5, 0.625, 0.4167, 0.625, 0.4167, 0.5625, 0.5, 0.5, 0.5, 0.5625, 0.4167, 0.5625, 0.4167, 0.5, 0.5, 0.9375, 0.4583, 1.0, 0.4167, 0.9375, 0.5, 0.875, 0.5, 0.9375, 0.4167, 0.9375, 0.4167, 0.875, 0.5, 0.8125, 0.5, 0.875, 0.4167, 0.875, 0.4167, 0.8125, 0.5, 0.75, 0.5, 0.8125, 0.4167, 0.8125, 0.4167, 0.75, 0.5, 0.6875, 0.5, 0.75, 0.4167, 0.75, 0.4167, 0.6875, 0.4167, 0.8125, 0.4167, 0.875, 0.3333, 0.875, 0.3333, 0.8125, 0.4167, 0.75, 0.4167, 0.8125, 0.3333, 0.8125, 0.3333, 0.75, 0.4167, 0.6875, 0.4167, 0.75, 0.3333, 0.75, 0.3333, 0.6875, 0.4167, 0.625, 0.4167, 0.6875, 0.3333, 0.6875, 0.3333, 0.625, 0.4167, 0.5625, 0.4167, 0.625, 0.3333, 0.625, 0.3333, 0.5625, 0.4167, 0.5, 0.4167, 0.5625, 0.3333, 0.5625, 0.3333, 0.5, 0.4167, 0.9375, 0.375, 1.0, 0.3333, 0.9375, 0.4167, 0.875, 0.4167, 0.9375, 0.3333, 0.9375, 0.3333, 0.875, 0.3333, 0.5625, 0.3333, 0.625, 0.25, 0.625, 0.25, 0.5625, 0.3333, 0.5, 0.3333, 0.5625, 0.25, 0.5625, 0.25, 0.5, 0.3333, 0.9375, 0.2917, 1.0, 0.25, 0.9375, 0.3333, 0.875, 0.3333, 0.9375, 0.25, 0.9375, 0.25, 0.875, 0.3333, 0.8125, 0.3333, 0.875, 0.25, 0.875, 0.25, 0.8125, 0.3333, 0.75, 0.3333, 0.8125, 0.25, 0.8125, 0.25, 0.75, 0.3333, 0.6875, 0.3333, 0.75, 0.25, 0.75, 0.25, 0.6875, 0.3333, 0.625, 0.3333, 0.6875, 0.25, 0.6875, 0.25, 0.625, 0.25, 0.75, 0.25, 0.8125, 0.1667, 0.8125, 0.1667, 0.75, 0.25, 0.6875, 0.25, 0.75, 0.1667, 0.75, 0.1667, 0.6875, 0.25, 0.625, 0.25, 0.6875, 0.1667, 0.6875, 0.1667, 0.625, 0.25, 0.5625, 0.25, 0.625, 0.1667, 0.625, 0.1667, 0.5625, 0.25, 0.5, 0.25, 0.5625, 0.1667, 0.5625, 0.1667, 0.5, 0.25, 0.9375, 0.2083, 1.0, 0.1667, 0.9375, 0.25, 0.875, 0.25, 0.9375, 0.1667, 0.9375, 0.1667, 0.875, 0.25, 0.8125, 0.25, 0.875, 0.1667, 0.875, 0.1667, 0.8125, 0.1667, 0.5, 0.1667, 0.5625, 0.08333, 0.5625, 0.08333, 0.5, 0.1667, 0.9375, 0.125, 1.0, 0.08333, 0.9375, 0.1667, 0.875, 0.1667, 0.9375, 0.08333, 0.9375, 0.08333, 0.875, 0.1667, 0.8125, 0.1667, 0.875, 0.08333, 0.875, 0.08333, 0.8125, 0.1667, 0.75, 0.1667, 0.8125, 0.08333, 0.8125, 0.08333, 0.75, 0.1667, 0.6875, 0.1667, 0.75, 0.08333, 0.75, 0.08333, 0.6875, 0.1667, 0.625, 0.1667, 0.6875, 0.08333, 0.6875, 0.08333, 0.625, 0.1667, 0.5625, 0.1667, 0.625, 0.08333, 0.625, 0.08333, 0.5625, 0.08333, 0.75, 0.08333, 0.8125, 0.0, 0.8125, 0.0, 0.75, 0.08333, 0.6875, 0.08333, 0.75, 0.0, 0.75, 0.0, 0.6875, 0.08333, 0.625, 0.08333, 0.6875, 0.0, 0.6875, 2.98e-08, 0.625, 0.08333, 0.5625, 0.08333, 0.625, 2.98e-08, 0.625, 0.0, 0.5625, 0.08333, 0.5, 0.08333, 0.5625, 0.0, 0.5625, 0.0, 0.5, 0.08333, 0.9375, 0.04167, 1.0, 0.0, 0.9375, 0.08333, 0.875, 0.08333, 0.9375, 0.0, 0.9375, 2.98e-08, 0.875, 0.08333, 0.8125, 0.08333, 0.875, 2.98e-08, 0.875, 0.0, 0.8125, 1.0, 0.5, 1.0, 0.5625, 0.9167, 0.5625, 0.9167, 0.5, 1.0, 0.9375, 0.9583, 1.0, 0.9167, 0.9375, 1.0, 0.875, 1.0, 0.9375, 0.9167, 0.9375, 0.9167, 0.875, 1.0, 0.8125, 1.0, 0.875, 0.9167, 0.875, 0.9167, 0.8125, 1.0, 0.75, 1.0, 0.8125, 0.9167, 0.8125, 0.9167, 0.75, 1.0, 0.6875, 1.0, 0.75, 0.9167, 0.75, 0.9167, 0.6875, 1.0, 0.625, 1.0, 0.6875, 0.9167, 0.6875, 0.9167, 0.625, 1.0, 0.5625, 1.0, 0.625, 0.9167, 0.625, 0.9167, 0.5625, 0.9167, 0.6875, 0.9167, 0.75, 0.8333, 0.75, 0.8333, 0.6875, 0.9167, 0.625, 0.9167, 0.6875, 0.8333, 0.6875, 0.8333, 0.625, 0.9167, 0.5625, 0.9167, 0.625, 0.8333, 0.625, 0.8333, 0.5625, 0.9167, 0.5, 0.9167, 0.5625, 0.8333, 0.5625, 0.8333, 0.5, 0.9167, 0.9375, 0.875, 1.0, 0.8333, 0.9375, 0.9167, 0.875, 0.9167, 0.9375, 0.8333, 0.9375, 0.8333, 0.875, 0.9167, 0.8125, 0.9167, 0.875, 0.8333, 0.875, 0.8333, 0.8125, 0.9167, 0.75, 0.9167, 0.8125, 0.8333, 0.8125, 0.8333, 0.75, 0.8333, 0.9375, 0.7917, 1.0, 0.75, 0.9375, 0.8333, 0.875, 0.8333, 0.9375, 0.75, 0.9375, 0.75, 0.875, 0.8333, 0.8125, 0.8333, 0.875, 0.75, 0.875, 0.75, 0.8125, 0.8333, 0.75, 0.8333, 0.8125, 0.75, 0.8125, 0.75, 0.75, 0.8333, 0.6875, 0.8333, 0.75, 0.75, 0.75, 0.75, 0.6875, 0.8333, 0.625, 0.8333, 0.6875, 0.75, 0.6875, 0.75, 0.625, 0.8333, 0.5625, 0.8333, 0.625, 0.75, 0.625, 0.75, 0.5625, 0.8333, 0.5, 0.8333, 0.5625, 0.75, 0.5625, 0.75, 0.5, 0.5833, 0.5, 0.5, 0.5, 0.5, 0.5, 0.5833, 0.5, 0.1667, 0.5, 0.08333, 0.5, 0.08333, 0.5, 0.1667, 0.5, 0.25, 0.5, 0.1667, 0.5, 0.1667, 0.5, 0.25, 0.5, 0.5, 0.5, 0.4167, 0.5, 0.4167, 0.5, 0.5, 0.5, 0.75, 0.5, 0.6667, 0.5, 0.6667, 0.5, 0.75, 0.5, 0.8333, 0.5, 0.75, 0.5, 0.75, 0.5, 0.8333, 0.5, 0.9167, 0.5, 0.8333, 0.5, 0.8333, 0.5, 0.9167, 0.5, 0.6667, 0.5, 0.5833, 0.5, 0.5833, 0.5, 0.6667, 0.5, 0.4167, 0.5, 0.3333, 0.5, 0.3333, 0.5, 0.4167, 0.5, 0.3333, 0.5, 0.25, 0.5, 0.25, 0.5, 0.3333, 0.5, 1.0, 0.5, 0.9167, 0.5, 0.9167, 0.5, 1.0, 0.5, 0.08333, 0.5, 0.0, 0.5, 0.0, 0.5, 0.08333, 0.5])
me_cube_002.materials.append(mat_camera)
me_cube_002.update()

# ---- objects
ob_cube = bpy.data.objects.new('Cube', me_cube_001)
ob_cube_001 = bpy.data.objects.new('Cube.001', me_cube_002)

# ---- transforms, parenting, visibility, modifiers, constraints
ob_cube.location = (-0.001494, 0.0482, 0.6308)
ob_cube.scale = (0.6431, 0.6431, 0.6431)
_m = ob_cube.modifiers.new('Smooth — ND SBA', 'NODES')
_m.node_group = ng_smooth_by_angle
_gi = [s.identifier for s in ng_smooth_by_angle.interface.items_tree if s.item_type == 'SOCKET' and s.in_out == 'INPUT']
_m[_gi[2]] = True  # Ignore Sharpness
_m.use_pin_to_last = True
_m.show_group_selector = False
ob_cube_001.location = (-1.956e-08, 0.04818, 1.581)
ob_cube_001.scale = (0.7048, 0.7048, 1.0)
_m = ob_cube_001.modifiers.new('Smooth — ND SBA', 'NODES')
_m.node_group = ng_smooth_by_angle
_gi = [s.identifier for s in ng_smooth_by_angle.interface.items_tree if s.item_type == 'SOCKET' and s.in_out == 'INPUT']
_m[_gi[2]] = True  # Ignore Sharpness
_m.use_pin_to_last = True
_m.show_group_selector = False

# ---- collection membership
col_collection.objects.link(ob_cube)
col_collection.objects.link(ob_cube_001)

# ---- scene / render settings (as saved in the file)
scene.frame_start = 1; scene.frame_end = 250; scene.frame_set(1)
scene.render.engine = 'BLENDER_EEVEE_NEXT'
bpy.context.view_layer.update()

# ---- added for rendering (the .blend has no active camera and no usable light): camera, sun
cam_auto = bpy.data.cameras.new('AutoCamera')
cam_auto.lens = 50.0
cam_auto.sensor_width = 36.0
cam_auto.clip_end = 1000.0
ob_auto_camera = bpy.data.objects.new('AutoCamera', cam_auto)
scene.collection.objects.link(ob_auto_camera)
ob_auto_camera.location = (2.90851, -3.64626, 3.18282)
ob_auto_camera.rotation_euler = (1.09748, -7.21219e-08, 0.694738)
scene.camera = ob_auto_camera
light_auto_sun = bpy.data.lights.new('AutoSun', 'SUN')
light_auto_sun.energy = 3.0
light_auto_sun.angle = 0.0523599
ob_auto_sun = bpy.data.objects.new('AutoSun', light_auto_sun)
scene.collection.objects.link(ob_auto_sun)
ob_auto_sun.rotation_euler = (0.872665, 0.174533, 0.523599)
bpy.context.view_layer.update()
